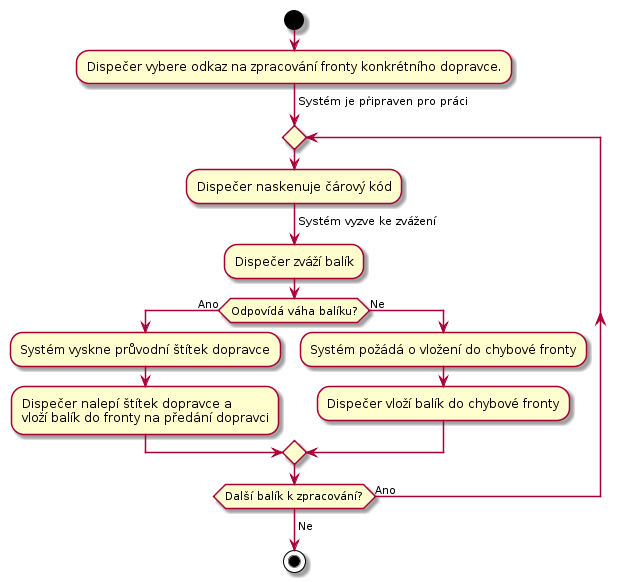

The diagram above was rendered by PlantUML. Its source (embedded in the PNG):
@startuml
start

:Dispečer vybere odkaz na zpracování fronty konkrétního dopravce.;

-> Systém je připraven pro práci;

repeat

    :Dispečer naskenuje čárový kód;
    -> Systém vyzve ke zvážení;
    :Dispečer zváží balík;

    if (Odpovídá váha balíku?) then (Ano)
        :Systém vyskne průvodní štítek dopravce;
        :Dispečer nalepí štítek dopravce a
        vloží balík do fronty na předání dopravci;
    else (Ne)
        :Systém požádá o vložení do chybové fronty;
        :Dispečer vloží balík do chybové fronty;
    endif

repeat while (Další balík k zpracování?) is (Ano)
->Ne;

stop
@enduml